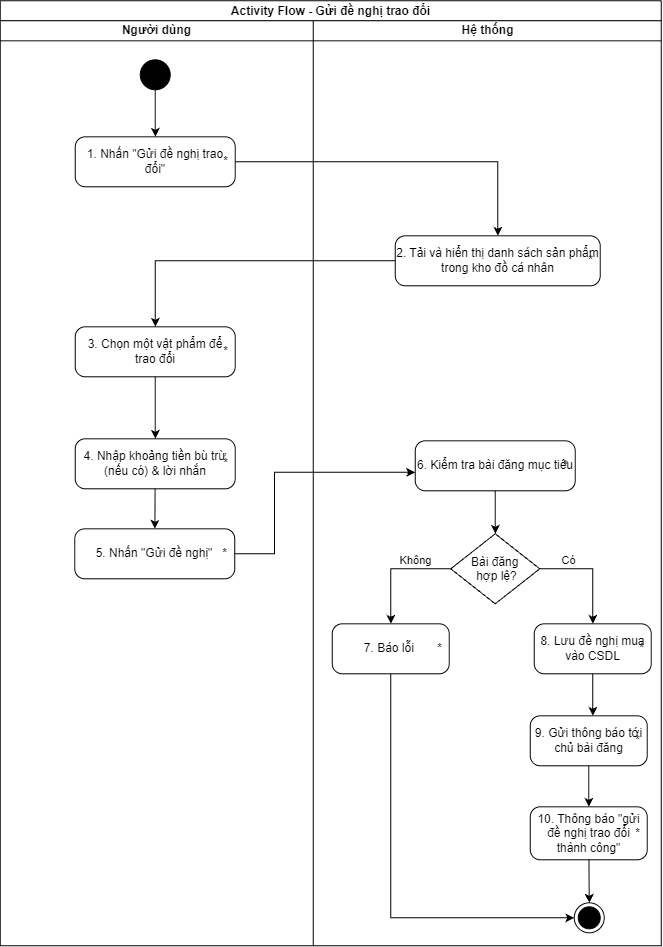

The diagram above was exported from draw.io. Its source (the exported page's mxGraphModel, read from the mxfile embedded in the PNG):
<mxGraphModel dx="2542" dy="1984" grid="0" gridSize="10" guides="1" tooltips="1" connect="1" arrows="1" fold="1" page="1" pageScale="1" pageWidth="850" pageHeight="1100" math="0" shadow="0">
  <root>
    <mxCell id="0" />
    <mxCell id="1" parent="0" />
    <mxCell id="bOJ0_sZhsLJ-4JJ8oujA-1" parent="1" style="swimlane;childLayout=stackLayout;resizeParent=1;resizeParentMax=0;startSize=20;html=1;" value="Activity Flow - Gửi đề nghị trao đổi&lt;span style=&quot;font-size:12.0pt;line-height:115%;&amp;lt;br/&amp;gt;font-family:&amp;quot;Calibri&amp;quot;,sans-serif;mso-ascii-theme-font:minor-latin;mso-fareast-font-family:&amp;lt;br/&amp;gt;&amp;quot;Times New Roman&amp;quot;;mso-fareast-theme-font:minor-fareast;mso-hansi-theme-font:&amp;lt;br/&amp;gt;minor-latin;mso-bidi-font-family:&amp;quot;Times New Roman&amp;quot;;mso-bidi-theme-font:minor-bidi;&amp;lt;br/&amp;gt;mso-ansi-language:EN-US;mso-fareast-language:EN-US;mso-bidi-language:AR-SA&quot;&gt;&lt;br&gt;&lt;/span&gt;" vertex="1">
      <mxGeometry height="945" width="661" x="-158" y="-95" as="geometry">
        <mxRectangle height="26" width="59" x="78" y="197" as="alternateBounds" />
      </mxGeometry>
    </mxCell>
    <mxCell id="bOJ0_sZhsLJ-4JJ8oujA-2" parent="bOJ0_sZhsLJ-4JJ8oujA-1" style="swimlane;startSize=20;html=1;" value="Người dùng" vertex="1">
      <mxGeometry height="925" width="313" y="20" as="geometry" />
    </mxCell>
    <mxCell id="DNWZVWn7IbsEdCYvziUO-1" parent="bOJ0_sZhsLJ-4JJ8oujA-2" style="ellipse;fillColor=strokeColor;html=1;" value="" vertex="1">
      <mxGeometry height="30" width="30" x="140" y="39" as="geometry" />
    </mxCell>
    <mxCell id="DNWZVWn7IbsEdCYvziUO-2" parent="bOJ0_sZhsLJ-4JJ8oujA-2" style="html=1;dashed=0;rounded=1;absoluteArcSize=1;arcSize=20;verticalAlign=middle;align=center;whiteSpace=wrap;" value="1. Nhấn &quot;Gửi đề nghị trao đổi&quot;" vertex="1">
      <mxGeometry height="50" width="160" x="75" y="116" as="geometry" />
    </mxCell>
    <mxCell id="DNWZVWn7IbsEdCYvziUO-3" parent="DNWZVWn7IbsEdCYvziUO-2" style="text;resizeWidth=0;resizeHeight=0;points=[];part=1;verticalAlign=middle;align=center;html=1;" value="*" vertex="1">
      <mxGeometry height="20" relative="1" width="20" x="1" y="0.5" as="geometry">
        <mxPoint x="-20" y="-10" as="offset" />
      </mxGeometry>
    </mxCell>
    <mxCell id="DNWZVWn7IbsEdCYvziUO-19" edge="1" parent="bOJ0_sZhsLJ-4JJ8oujA-2" source="DNWZVWn7IbsEdCYvziUO-1" style="endArrow=classic;html=1;rounded=0;" target="DNWZVWn7IbsEdCYvziUO-2" value="">
      <mxGeometry height="50" relative="1" width="50" as="geometry">
        <mxPoint x="511" y="424" as="sourcePoint" />
        <mxPoint x="561" y="374" as="targetPoint" />
      </mxGeometry>
    </mxCell>
    <mxCell id="DNWZVWn7IbsEdCYvziUO-6" parent="bOJ0_sZhsLJ-4JJ8oujA-2" style="html=1;dashed=0;rounded=1;absoluteArcSize=1;arcSize=20;verticalAlign=middle;align=center;whiteSpace=wrap;" value="3. Chọn một vật phẩm để trao đổi" vertex="1">
      <mxGeometry height="50" width="160" x="75" y="306" as="geometry" />
    </mxCell>
    <mxCell id="DNWZVWn7IbsEdCYvziUO-7" parent="DNWZVWn7IbsEdCYvziUO-6" style="text;resizeWidth=0;resizeHeight=0;points=[];part=1;verticalAlign=middle;align=center;html=1;" value="*" vertex="1">
      <mxGeometry height="20" relative="1" width="20" x="1" y="0.5" as="geometry">
        <mxPoint x="-20" y="-10" as="offset" />
      </mxGeometry>
    </mxCell>
    <mxCell id="DNWZVWn7IbsEdCYvziUO-8" parent="bOJ0_sZhsLJ-4JJ8oujA-2" style="html=1;dashed=0;rounded=1;absoluteArcSize=1;arcSize=20;verticalAlign=middle;align=center;whiteSpace=wrap;" value="4. Nhập khoảng tiền bù trừ (nếu có) &amp;amp; lời nhắn" vertex="1">
      <mxGeometry height="50" width="160" x="75" y="418" as="geometry" />
    </mxCell>
    <mxCell id="DNWZVWn7IbsEdCYvziUO-9" parent="DNWZVWn7IbsEdCYvziUO-8" style="text;resizeWidth=0;resizeHeight=0;points=[];part=1;verticalAlign=middle;align=center;html=1;" value="*" vertex="1">
      <mxGeometry height="20" relative="1" width="20" x="1" y="0.5" as="geometry">
        <mxPoint x="-20" y="-10" as="offset" />
      </mxGeometry>
    </mxCell>
    <mxCell id="DNWZVWn7IbsEdCYvziUO-16" edge="1" parent="bOJ0_sZhsLJ-4JJ8oujA-2" source="DNWZVWn7IbsEdCYvziUO-6" style="endArrow=classic;html=1;rounded=0;" target="DNWZVWn7IbsEdCYvziUO-8" value="">
      <mxGeometry height="50" relative="1" width="50" as="geometry">
        <mxPoint x="511" y="424" as="sourcePoint" />
        <mxPoint x="561" y="374" as="targetPoint" />
      </mxGeometry>
    </mxCell>
    <mxCell id="d9qzug8L1doW5uP-26wO-70" parent="bOJ0_sZhsLJ-4JJ8oujA-2" style="html=1;dashed=0;rounded=1;absoluteArcSize=1;arcSize=20;verticalAlign=middle;align=center;whiteSpace=wrap;" value="5. Nhấn &quot;Gửi đề nghị&quot;" vertex="1">
      <mxGeometry height="50" width="160" x="74.5" y="508" as="geometry" />
    </mxCell>
    <mxCell id="d9qzug8L1doW5uP-26wO-71" parent="d9qzug8L1doW5uP-26wO-70" style="text;resizeWidth=0;resizeHeight=0;points=[];part=1;verticalAlign=middle;align=center;html=1;" value="*" vertex="1">
      <mxGeometry height="20" relative="1" width="20" x="1" y="0.5" as="geometry">
        <mxPoint x="-20" y="-10" as="offset" />
      </mxGeometry>
    </mxCell>
    <mxCell id="d9qzug8L1doW5uP-26wO-72" edge="1" parent="bOJ0_sZhsLJ-4JJ8oujA-2" source="DNWZVWn7IbsEdCYvziUO-8" style="endArrow=classic;html=1;rounded=0;" target="d9qzug8L1doW5uP-26wO-70" value="">
      <mxGeometry height="50" relative="1" width="50" as="geometry">
        <mxPoint x="163" y="482" as="sourcePoint" />
        <mxPoint x="163" y="544" as="targetPoint" />
      </mxGeometry>
    </mxCell>
    <mxCell id="bOJ0_sZhsLJ-4JJ8oujA-3" parent="bOJ0_sZhsLJ-4JJ8oujA-1" style="swimlane;startSize=20;html=1;" value="Hệ thống" vertex="1">
      <mxGeometry height="925" width="348" x="313" y="20" as="geometry" />
    </mxCell>
    <mxCell id="DNWZVWn7IbsEdCYvziUO-10" parent="bOJ0_sZhsLJ-4JJ8oujA-3" style="html=1;dashed=0;rounded=1;absoluteArcSize=1;arcSize=20;verticalAlign=middle;align=center;whiteSpace=wrap;" value="6. Kiểm tra bài đăng mục tiêu" vertex="1">
      <mxGeometry height="50" width="160" x="102" y="420" as="geometry" />
    </mxCell>
    <mxCell id="DNWZVWn7IbsEdCYvziUO-11" parent="DNWZVWn7IbsEdCYvziUO-10" style="text;resizeWidth=0;resizeHeight=0;points=[];part=1;verticalAlign=middle;align=center;html=1;" value="*" vertex="1">
      <mxGeometry height="20" relative="1" width="20" x="1" y="0.5" as="geometry">
        <mxPoint x="-20" y="-10" as="offset" />
      </mxGeometry>
    </mxCell>
    <mxCell id="DNWZVWn7IbsEdCYvziUO-12" parent="bOJ0_sZhsLJ-4JJ8oujA-3" style="html=1;dashed=0;rounded=1;absoluteArcSize=1;arcSize=20;verticalAlign=middle;align=center;whiteSpace=wrap;" value="10. Thông báo &quot;gửi đề nghị trao đổi thành công&quot;" vertex="1">
      <mxGeometry height="53" width="117" x="217" y="786" as="geometry" />
    </mxCell>
    <mxCell id="DNWZVWn7IbsEdCYvziUO-13" parent="DNWZVWn7IbsEdCYvziUO-12" style="text;resizeWidth=0;resizeHeight=0;points=[];part=1;verticalAlign=middle;align=center;html=1;" value="*" vertex="1">
      <mxGeometry height="20" relative="1" width="20" x="1" y="0.5" as="geometry">
        <mxPoint x="-20" y="-10" as="offset" />
      </mxGeometry>
    </mxCell>
    <mxCell id="DNWZVWn7IbsEdCYvziUO-20" parent="bOJ0_sZhsLJ-4JJ8oujA-3" style="ellipse;html=1;shape=endState;fillColor=strokeColor;" value="" vertex="1">
      <mxGeometry height="30" width="30" x="261" y="882" as="geometry" />
    </mxCell>
    <mxCell id="DNWZVWn7IbsEdCYvziUO-21" edge="1" parent="bOJ0_sZhsLJ-4JJ8oujA-3" source="DNWZVWn7IbsEdCYvziUO-12" style="endArrow=classic;html=1;rounded=0;" target="DNWZVWn7IbsEdCYvziUO-20" value="">
      <mxGeometry height="50" relative="1" width="50" as="geometry">
        <mxPoint x="198" y="424" as="sourcePoint" />
        <mxPoint x="248" y="374" as="targetPoint" />
      </mxGeometry>
    </mxCell>
    <mxCell id="d9qzug8L1doW5uP-26wO-1" parent="bOJ0_sZhsLJ-4JJ8oujA-3" style="rhombus;" value="Bài đăng&#10; hợp lệ?" vertex="1">
      <mxGeometry height="70" width="89" x="137.5" y="513" as="geometry" />
    </mxCell>
    <mxCell id="d9qzug8L1doW5uP-26wO-26" parent="bOJ0_sZhsLJ-4JJ8oujA-3" style="html=1;dashed=0;rounded=1;absoluteArcSize=1;arcSize=20;verticalAlign=middle;align=center;whiteSpace=wrap;" value="7. Báo lỗi&amp;nbsp;" vertex="1">
      <mxGeometry height="50" width="117" x="19" y="603" as="geometry" />
    </mxCell>
    <mxCell id="d9qzug8L1doW5uP-26wO-27" parent="d9qzug8L1doW5uP-26wO-26" style="text;resizeWidth=0;resizeHeight=0;points=[];part=1;verticalAlign=middle;align=center;html=1;" value="*" vertex="1">
      <mxGeometry height="20" relative="1" width="20" x="1" y="0.5" as="geometry">
        <mxPoint x="-20" y="-10" as="offset" />
      </mxGeometry>
    </mxCell>
    <mxCell id="d9qzug8L1doW5uP-26wO-28" parent="bOJ0_sZhsLJ-4JJ8oujA-3" style="html=1;dashed=0;rounded=1;absoluteArcSize=1;arcSize=20;verticalAlign=middle;align=center;whiteSpace=wrap;" value="8. Lưu đề nghị mua vào CSDL" vertex="1">
      <mxGeometry height="50" width="117" x="221" y="603" as="geometry" />
    </mxCell>
    <mxCell id="d9qzug8L1doW5uP-26wO-29" parent="d9qzug8L1doW5uP-26wO-28" style="text;resizeWidth=0;resizeHeight=0;points=[];part=1;verticalAlign=middle;align=center;html=1;" value="*" vertex="1">
      <mxGeometry height="20" relative="1" width="20" x="1" y="0.5" as="geometry">
        <mxPoint x="-20" y="-10" as="offset" />
      </mxGeometry>
    </mxCell>
    <mxCell id="d9qzug8L1doW5uP-26wO-60" parent="bOJ0_sZhsLJ-4JJ8oujA-3" style="html=1;dashed=0;rounded=1;absoluteArcSize=1;arcSize=20;verticalAlign=middle;align=center;whiteSpace=wrap;" value="9. Gửi thông báo tới chủ bài đăng" vertex="1">
      <mxGeometry height="50" width="117" x="217" y="695" as="geometry" />
    </mxCell>
    <mxCell id="d9qzug8L1doW5uP-26wO-61" parent="d9qzug8L1doW5uP-26wO-60" style="text;resizeWidth=0;resizeHeight=0;points=[];part=1;verticalAlign=middle;align=center;html=1;" value="*" vertex="1">
      <mxGeometry height="20" relative="1" width="20" x="1" y="0.5" as="geometry">
        <mxPoint x="-20" y="-10" as="offset" />
      </mxGeometry>
    </mxCell>
    <mxCell id="d9qzug8L1doW5uP-26wO-62" edge="1" parent="bOJ0_sZhsLJ-4JJ8oujA-3" source="DNWZVWn7IbsEdCYvziUO-10" style="endArrow=classic;html=1;rounded=0;" target="d9qzug8L1doW5uP-26wO-1" value="">
      <mxGeometry height="50" relative="1" width="50" as="geometry">
        <mxPoint x="299" y="521" as="sourcePoint" />
        <mxPoint x="479" y="523" as="targetPoint" />
      </mxGeometry>
    </mxCell>
    <mxCell id="d9qzug8L1doW5uP-26wO-63" edge="1" parent="bOJ0_sZhsLJ-4JJ8oujA-3" source="d9qzug8L1doW5uP-26wO-1" style="endArrow=classic;html=1;rounded=0;edgeStyle=orthogonalEdgeStyle;" target="d9qzug8L1doW5uP-26wO-26" value="">
      <mxGeometry height="50" relative="1" width="50" as="geometry">
        <mxPoint x="123" y="681" as="sourcePoint" />
        <mxPoint x="123" y="722" as="targetPoint" />
      </mxGeometry>
    </mxCell>
    <mxCell id="d9qzug8L1doW5uP-26wO-68" connectable="0" parent="d9qzug8L1doW5uP-26wO-63" style="edgeLabel;html=1;align=center;verticalAlign=middle;resizable=0;points=[];" value="Không" vertex="1">
      <mxGeometry relative="1" x="-0.3461" y="-1" as="geometry">
        <mxPoint x="2" y="-8" as="offset" />
      </mxGeometry>
    </mxCell>
    <mxCell id="d9qzug8L1doW5uP-26wO-64" edge="1" parent="bOJ0_sZhsLJ-4JJ8oujA-3" source="d9qzug8L1doW5uP-26wO-1" style="endArrow=classic;html=1;rounded=0;edgeStyle=orthogonalEdgeStyle;" target="d9qzug8L1doW5uP-26wO-28" value="">
      <mxGeometry height="50" relative="1" width="50" as="geometry">
        <Array as="points">
          <mxPoint x="279.48" y="548" />
        </Array>
        <mxPoint x="238" y="647" as="sourcePoint" />
        <mxPoint x="177" y="702" as="targetPoint" />
      </mxGeometry>
    </mxCell>
    <mxCell id="d9qzug8L1doW5uP-26wO-69" connectable="0" parent="d9qzug8L1doW5uP-26wO-64" style="edgeLabel;html=1;align=center;verticalAlign=middle;resizable=0;points=[];" value="Có" vertex="1">
      <mxGeometry relative="1" x="-0.4709" y="2" as="geometry">
        <mxPoint y="-7" as="offset" />
      </mxGeometry>
    </mxCell>
    <mxCell id="d9qzug8L1doW5uP-26wO-65" edge="1" parent="bOJ0_sZhsLJ-4JJ8oujA-3" source="d9qzug8L1doW5uP-26wO-26" style="endArrow=classic;html=1;rounded=0;edgeStyle=orthogonalEdgeStyle;" target="DNWZVWn7IbsEdCYvziUO-20" value="">
      <mxGeometry height="50" relative="1" width="50" as="geometry">
        <Array as="points">
          <mxPoint x="77.48" y="897.03" />
        </Array>
        <mxPoint x="118" y="704" as="sourcePoint" />
        <mxPoint x="298" y="706" as="targetPoint" />
      </mxGeometry>
    </mxCell>
    <mxCell id="d9qzug8L1doW5uP-26wO-66" edge="1" parent="bOJ0_sZhsLJ-4JJ8oujA-3" source="d9qzug8L1doW5uP-26wO-28" style="endArrow=classic;html=1;rounded=0;edgeStyle=orthogonalEdgeStyle;" target="d9qzug8L1doW5uP-26wO-60" value="">
      <mxGeometry height="50" relative="1" width="50" as="geometry">
        <Array as="points">
          <mxPoint x="279.48" y="684.34" />
          <mxPoint x="279.48" y="684.34" />
        </Array>
        <mxPoint x="279" y="704" as="sourcePoint" />
        <mxPoint x="218" y="759" as="targetPoint" />
      </mxGeometry>
    </mxCell>
    <mxCell id="d9qzug8L1doW5uP-26wO-67" edge="1" parent="bOJ0_sZhsLJ-4JJ8oujA-3" source="d9qzug8L1doW5uP-26wO-60" style="endArrow=classic;html=1;rounded=0;edgeStyle=orthogonalEdgeStyle;" target="DNWZVWn7IbsEdCYvziUO-12" value="">
      <mxGeometry height="50" relative="1" width="50" as="geometry">
        <Array as="points" />
        <mxPoint x="285" y="770" as="sourcePoint" />
        <mxPoint x="285" y="812" as="targetPoint" />
      </mxGeometry>
    </mxCell>
    <mxCell id="DNWZVWn7IbsEdCYvziUO-4" parent="bOJ0_sZhsLJ-4JJ8oujA-3" style="html=1;dashed=0;rounded=1;absoluteArcSize=1;arcSize=20;verticalAlign=middle;align=center;whiteSpace=wrap;" value="2. Tải và hiển thị danh sách sản phẩm trong kho đồ cá nhân" vertex="1">
      <mxGeometry height="50" width="205" x="82" y="215" as="geometry" />
    </mxCell>
    <mxCell id="DNWZVWn7IbsEdCYvziUO-5" parent="DNWZVWn7IbsEdCYvziUO-4" style="text;resizeWidth=0;resizeHeight=0;points=[];part=1;verticalAlign=middle;align=center;html=1;" value="*" vertex="1">
      <mxGeometry height="20" relative="1" width="20" x="1" y="0.5" as="geometry">
        <mxPoint x="-20" y="-10" as="offset" />
      </mxGeometry>
    </mxCell>
    <mxCell id="DNWZVWn7IbsEdCYvziUO-17" edge="1" parent="bOJ0_sZhsLJ-4JJ8oujA-1" source="d9qzug8L1doW5uP-26wO-70" style="endArrow=classic;html=1;rounded=0;edgeStyle=orthogonalEdgeStyle;" target="DNWZVWn7IbsEdCYvziUO-10" value="">
      <mxGeometry height="50" relative="1" width="50" as="geometry">
        <Array as="points">
          <mxPoint x="274.33" y="553" />
          <mxPoint x="274.33" y="471.5" />
        </Array>
        <mxPoint x="511" y="444" as="sourcePoint" />
        <mxPoint x="561" y="394" as="targetPoint" />
      </mxGeometry>
    </mxCell>
    <mxCell id="DNWZVWn7IbsEdCYvziUO-15" edge="1" parent="bOJ0_sZhsLJ-4JJ8oujA-1" source="DNWZVWn7IbsEdCYvziUO-4" style="endArrow=classic;html=1;rounded=0;edgeStyle=orthogonalEdgeStyle;" target="DNWZVWn7IbsEdCYvziUO-6" value="">
      <mxGeometry height="50" relative="1" width="50" as="geometry">
        <mxPoint x="511" y="444" as="sourcePoint" />
        <mxPoint x="561" y="394" as="targetPoint" />
      </mxGeometry>
    </mxCell>
    <mxCell id="DNWZVWn7IbsEdCYvziUO-14" edge="1" parent="bOJ0_sZhsLJ-4JJ8oujA-1" source="DNWZVWn7IbsEdCYvziUO-2" style="endArrow=classic;html=1;rounded=0;edgeStyle=orthogonalEdgeStyle;" target="DNWZVWn7IbsEdCYvziUO-4" value="">
      <mxGeometry height="50" relative="1" width="50" as="geometry">
        <mxPoint x="511" y="444" as="sourcePoint" />
        <mxPoint x="561" y="394" as="targetPoint" />
      </mxGeometry>
    </mxCell>
  </root>
</mxGraphModel>